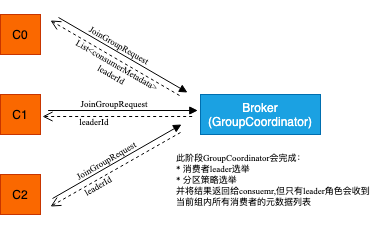

The diagram above was exported from draw.io. Its source (the exported page's mxGraphModel, read from the mxfile embedded in the PNG):
<mxGraphModel dx="815" dy="472" grid="1" gridSize="1" guides="1" tooltips="1" connect="1" arrows="1" fold="1" page="1" pageScale="1" pageWidth="1169" pageHeight="1654" math="0" shadow="0">
  <root>
    <mxCell id="0" />
    <mxCell id="1" parent="0" />
    <mxCell id="t-hCq-hLA0gbW3HhNyqJ-20" value="C0" style="whiteSpace=wrap;html=1;aspect=fixed;fillColor=#fa6800;fontColor=#000000;strokeColor=#C73500;" vertex="1" parent="1">
      <mxGeometry x="20" y="200" width="40" height="40" as="geometry" />
    </mxCell>
    <mxCell id="t-hCq-hLA0gbW3HhNyqJ-22" value="C1" style="whiteSpace=wrap;html=1;aspect=fixed;fillColor=#fa6800;fontColor=#000000;strokeColor=#C73500;" vertex="1" parent="1">
      <mxGeometry x="20" y="280" width="40" height="40" as="geometry" />
    </mxCell>
    <mxCell id="t-hCq-hLA0gbW3HhNyqJ-23" value="C2" style="whiteSpace=wrap;html=1;aspect=fixed;fillColor=#fa6800;fontColor=#000000;strokeColor=#C73500;" vertex="1" parent="1">
      <mxGeometry x="20" y="360" width="40" height="40" as="geometry" />
    </mxCell>
    <mxCell id="t-hCq-hLA0gbW3HhNyqJ-24" value="Broker&lt;br&gt;(GroupCoordinator)" style="rounded=0;whiteSpace=wrap;html=1;fillColor=#1ba1e2;fontColor=#ffffff;strokeColor=#006EAF;" vertex="1" parent="1">
      <mxGeometry x="220" y="280" width="120" height="40" as="geometry" />
    </mxCell>
    <mxCell id="t-hCq-hLA0gbW3HhNyqJ-63" value="" style="group" vertex="1" connectable="0" parent="1">
      <mxGeometry x="62" y="279" width="170" height="48" as="geometry" />
    </mxCell>
    <mxCell id="t-hCq-hLA0gbW3HhNyqJ-60" value="" style="group" vertex="1" connectable="0" parent="t-hCq-hLA0gbW3HhNyqJ-63">
      <mxGeometry y="17" width="155.27559055118112" height="6" as="geometry" />
    </mxCell>
    <mxCell id="t-hCq-hLA0gbW3HhNyqJ-58" value="" style="html=1;verticalAlign=bottom;endArrow=block;rounded=0;fontFamily=Georgia;fontSize=1;" edge="1" parent="t-hCq-hLA0gbW3HhNyqJ-60">
      <mxGeometry width="80" relative="1" as="geometry">
        <mxPoint x="5.612370742813776" as="sourcePoint" />
        <mxPoint x="155.27559055118112" as="targetPoint" />
      </mxGeometry>
    </mxCell>
    <mxCell id="t-hCq-hLA0gbW3HhNyqJ-59" value="" style="html=1;verticalAlign=bottom;endArrow=open;dashed=1;endSize=8;rounded=0;fontFamily=Georgia;fontSize=1;" edge="1" parent="t-hCq-hLA0gbW3HhNyqJ-60">
      <mxGeometry x="-0.05" y="-7" relative="1" as="geometry">
        <mxPoint x="149.66321980836736" y="6" as="sourcePoint" />
        <mxPoint y="6" as="targetPoint" />
        <mxPoint as="offset" />
      </mxGeometry>
    </mxCell>
    <mxCell id="t-hCq-hLA0gbW3HhNyqJ-61" value="JoinGroupRequest" style="text;strokeColor=none;fillColor=none;spacingLeft=4;spacingRight=4;overflow=hidden;rotatable=0;points=[[0,0.5],[1,0.5]];portConstraint=eastwest;fontSize=9;rounded=0;glass=0;sketch=0;fontFamily=Times New Roman;opacity=90;spacing=1;" vertex="1" parent="t-hCq-hLA0gbW3HhNyqJ-63">
      <mxGeometry x="33.464566929133866" width="136.53543307086613" height="30" as="geometry" />
    </mxCell>
    <mxCell id="t-hCq-hLA0gbW3HhNyqJ-62" value="leaderId" style="text;strokeColor=none;fillColor=none;spacingLeft=4;spacingRight=4;overflow=hidden;rotatable=0;points=[[0,0.5],[1,0.5]];portConstraint=eastwest;fontSize=9;rounded=0;glass=0;sketch=0;fontFamily=Times New Roman;opacity=90;spacing=1;" vertex="1" parent="t-hCq-hLA0gbW3HhNyqJ-63">
      <mxGeometry x="32.12598425196851" y="18" width="136.53543307086613" height="30" as="geometry" />
    </mxCell>
    <mxCell id="t-hCq-hLA0gbW3HhNyqJ-64" value="" style="group;rotation=-30;" vertex="1" connectable="0" parent="1">
      <mxGeometry x="59" y="327" width="170" height="48" as="geometry" />
    </mxCell>
    <mxCell id="t-hCq-hLA0gbW3HhNyqJ-65" value="" style="group;rotation=-30;" vertex="1" connectable="0" parent="t-hCq-hLA0gbW3HhNyqJ-64">
      <mxGeometry x="-1" y="21" width="155.27559055118112" height="6" as="geometry" />
    </mxCell>
    <mxCell id="t-hCq-hLA0gbW3HhNyqJ-66" value="" style="html=1;verticalAlign=bottom;endArrow=block;rounded=0;fontFamily=Georgia;fontSize=1;" edge="1" parent="t-hCq-hLA0gbW3HhNyqJ-65">
      <mxGeometry width="80" relative="1" as="geometry">
        <mxPoint x="14" y="36" as="sourcePoint" />
        <mxPoint x="143" y="-38" as="targetPoint" />
      </mxGeometry>
    </mxCell>
    <mxCell id="t-hCq-hLA0gbW3HhNyqJ-67" value="" style="html=1;verticalAlign=bottom;endArrow=open;dashed=1;endSize=8;rounded=0;fontFamily=Georgia;fontSize=1;" edge="1" parent="t-hCq-hLA0gbW3HhNyqJ-65">
      <mxGeometry x="-0.05" y="-7" relative="1" as="geometry">
        <mxPoint x="142" y="-30" as="sourcePoint" />
        <mxPoint x="12" y="44" as="targetPoint" />
        <mxPoint as="offset" />
      </mxGeometry>
    </mxCell>
    <mxCell id="t-hCq-hLA0gbW3HhNyqJ-68" value="JoinGroupRequest" style="text;strokeColor=none;fillColor=none;spacingLeft=4;spacingRight=4;overflow=hidden;rotatable=0;points=[[0,0.5],[1,0.5]];portConstraint=eastwest;fontSize=9;rounded=0;glass=0;sketch=0;fontFamily=Times New Roman;opacity=90;spacing=1;rotation=-30;" vertex="1" parent="t-hCq-hLA0gbW3HhNyqJ-64">
      <mxGeometry x="27" y="-7" width="136.53543307086613" height="30" as="geometry" />
    </mxCell>
    <mxCell id="t-hCq-hLA0gbW3HhNyqJ-69" value="leaderId" style="text;strokeColor=none;fillColor=none;spacingLeft=4;spacingRight=4;overflow=hidden;rotatable=0;points=[[0,0.5],[1,0.5]];portConstraint=eastwest;fontSize=9;rounded=0;glass=0;sketch=0;fontFamily=Times New Roman;opacity=90;spacing=1;rotation=-30;" vertex="1" parent="t-hCq-hLA0gbW3HhNyqJ-64">
      <mxGeometry x="35" y="9" width="136.53543307086613" height="30" as="geometry" />
    </mxCell>
    <mxCell id="t-hCq-hLA0gbW3HhNyqJ-70" value="" style="group;rotation=30;" vertex="1" connectable="0" parent="1">
      <mxGeometry x="58" y="225" width="170" height="48" as="geometry" />
    </mxCell>
    <mxCell id="t-hCq-hLA0gbW3HhNyqJ-71" value="" style="group;rotation=30;" vertex="1" connectable="0" parent="t-hCq-hLA0gbW3HhNyqJ-70">
      <mxGeometry x="3" y="14" width="155.27559055118112" height="6" as="geometry" />
    </mxCell>
    <mxCell id="t-hCq-hLA0gbW3HhNyqJ-72" value="" style="html=1;verticalAlign=bottom;endArrow=block;rounded=0;fontFamily=Georgia;fontSize=1;" edge="1" parent="t-hCq-hLA0gbW3HhNyqJ-71">
      <mxGeometry width="80" relative="1" as="geometry">
        <mxPoint x="17" y="-36" as="sourcePoint" />
        <mxPoint x="146" y="39" as="targetPoint" />
      </mxGeometry>
    </mxCell>
    <mxCell id="t-hCq-hLA0gbW3HhNyqJ-73" value="" style="html=1;verticalAlign=bottom;endArrow=open;dashed=1;endSize=8;rounded=0;fontFamily=Georgia;fontSize=1;" edge="1" parent="t-hCq-hLA0gbW3HhNyqJ-71">
      <mxGeometry x="-0.05" y="-7" relative="1" as="geometry">
        <mxPoint x="138" y="42" as="sourcePoint" />
        <mxPoint x="9" y="-33" as="targetPoint" />
        <mxPoint as="offset" />
      </mxGeometry>
    </mxCell>
    <mxCell id="t-hCq-hLA0gbW3HhNyqJ-74" value="JoinGroupRequest" style="text;strokeColor=none;fillColor=none;spacingLeft=4;spacingRight=4;overflow=hidden;rotatable=0;points=[[0,0.5],[1,0.5]];portConstraint=eastwest;fontSize=9;rounded=0;glass=0;sketch=0;fontFamily=Times New Roman;opacity=90;spacing=1;rotation=30;" vertex="1" parent="t-hCq-hLA0gbW3HhNyqJ-70">
      <mxGeometry x="36" y="10" width="136.53543307086613" height="30" as="geometry" />
    </mxCell>
    <mxCell id="t-hCq-hLA0gbW3HhNyqJ-75" value="List&lt;consumerMetadata&gt;&#10;leaderId" style="text;strokeColor=none;fillColor=none;spacingLeft=4;spacingRight=4;overflow=hidden;rotatable=0;points=[[0,0.5],[1,0.5]];portConstraint=eastwest;fontSize=9;rounded=0;glass=0;sketch=0;fontFamily=Times New Roman;opacity=90;spacing=1;rotation=30;align=center;" vertex="1" parent="t-hCq-hLA0gbW3HhNyqJ-70">
      <mxGeometry x="8" y="15" width="136.53543307086613" height="30" as="geometry" />
    </mxCell>
    <mxCell id="t-hCq-hLA0gbW3HhNyqJ-85" value="此阶段GroupCoordinator会完成：&#10;* 消费者leader选举&#10;* 分区策略选举&#10;并将结果返回给consuemr,但只有leader角色会收到&#10;当前组内所有消费者的元数据列表" style="text;strokeColor=none;fillColor=none;spacingLeft=4;spacingRight=4;overflow=hidden;rotatable=0;points=[[0,0.5],[1,0.5]];portConstraint=eastwest;fontSize=9;rounded=0;glass=0;sketch=0;fontFamily=Times New Roman;opacity=90;spacing=1;" vertex="1" parent="1">
      <mxGeometry x="191" y="333" width="203" height="62" as="geometry" />
    </mxCell>
  </root>
</mxGraphModel>